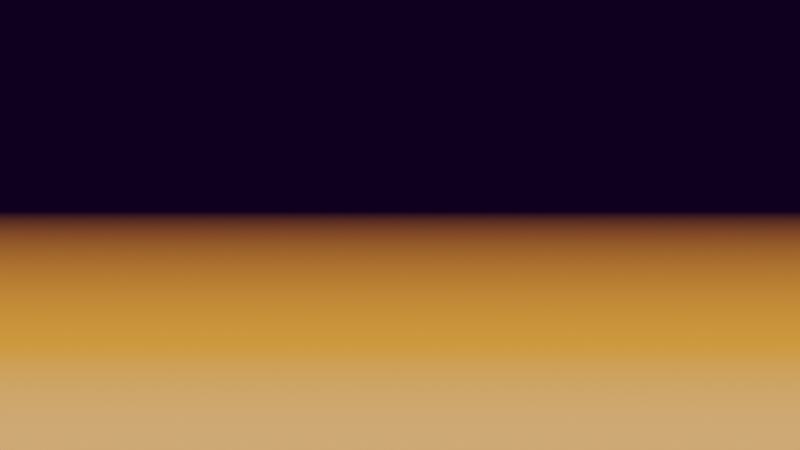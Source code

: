 # Source: skybox.blend  (saved by Blender 2.83.19; exported with 4.5.12 LTS)
import bpy
from mathutils import Matrix  # noqa: F401  (used for matrix-valued properties, if any)

bpy.ops.wm.read_factory_settings(use_empty=True)
scene = bpy.context.scene
scene.name = 'Scene'

# ---- collections
col_collection = bpy.data.collections.new('Collection'); scene.collection.children.link(col_collection)

# ---- world
world_world = bpy.data.worlds.new('World'); scene.world = world_world
world_world.use_nodes = True; world_world.node_tree.nodes.clear()
_N = world_world.node_tree.nodes; _L = world_world.node_tree.links
n0 = _N.new('ShaderNodeOutputWorld'); n0.name = 'World Output'; n0.location = (300, 300)
n1 = _N.new('ShaderNodeBackground'); n1.name = 'Background'; n1.location = (10, 300)
n2 = _N.new('ShaderNodeTexCoord'); n2.name = 'Texture Coordinate'; n2.location = (-1163, 317)
n3 = _N.new('ShaderNodeSeparateXYZ'); n3.name = 'Separate XYZ'; n3.location = (-960, 294)
n4 = _N.new('ShaderNodeMath'); n4.name = 'Math'; n4.location = (-762, 311)
n4.inputs[1].default_value = 1.0
n4.inputs[2].default_value = 0.0
n5 = _N.new('ShaderNodeMath'); n5.name = 'Math.001'; n5.location = (-587, 325)
n5.operation = 'MULTIPLY'
n5.inputs[2].default_value = 0.0
n6 = _N.new('ShaderNodeValToRGB'); n6.name = 'ColorRamp'; n6.location = (-396, 359)
while len(n6.color_ramp.elements) > 1: n6.color_ramp.elements.remove(n6.color_ramp.elements[-1])
n6.color_ramp.elements[0].position = 0.0; n6.color_ramp.elements[0].color = (1.0, 0.4221, 0.1474, 1.0)
_e = n6.color_ramp.elements.new(0.125); _e.color = (1.0, 0.3052, 0.0412, 1.0)
_e = n6.color_ramp.elements.new(0.5455); _e.color = (0.00455, 0.0, 0.01292, 1.0)
_L.new(n1.outputs[0], n0.inputs[0])
_L.new(n2.outputs[3], n3.inputs[0])
_L.new(n3.outputs[2], n4.inputs[0])
_L.new(n4.outputs[0], n5.inputs[0])
_L.new(n5.outputs[0], n6.inputs[0])
_L.new(n6.outputs[0], n1.inputs[0])
n0.is_active_output = True
world_world.color = (0.05088, 0.05088, 0.05088)
world_world.use_sun_shadow = False
world_world.sun_shadow_jitter_overblur = 0.0

# ---- cameras
cam_camera_001 = bpy.data.cameras.new('Camera.001')
cam_camera_001.type = 'PANO'
cam_camera_001.panorama_type = 'EQUIRECTANGULAR'

# ---- objects
ob_camera = bpy.data.objects.new('Camera', cam_camera_001)

# ---- transforms, parenting, visibility, modifiers, constraints
ob_camera.location = (0.0, 0.0, 0.0)
ob_camera.rotation_euler = (1.571, 0.0, 0.0)
ob_camera.lineart.crease_threshold = 0.0

# ---- collection membership
col_collection.objects.link(ob_camera)

# ---- scene / render settings (as saved in the file)
scene.camera = ob_camera
scene.frame_start = 1; scene.frame_end = 250; scene.frame_set(90)
scene.render.engine = 'CYCLES'
scene.render.resolution_percentage = 500
scene.cycles.use_denoising = False
scene.cycles.samples = 128
scene.cycles.sampling_pattern = 'TABULATED_SOBOL'
scene.cycles.use_adaptive_sampling = False
scene.cycles.use_light_tree = False
scene.eevee.taa_samples = 80
scene.eevee.taa_render_samples = 80
scene.eevee.volumetric_tile_size = '4'
scene.eevee.use_volumetric_shadows = True
scene.eevee.volumetric_shadow_samples = 32
scene.eevee.use_raytracing = True
scene.view_settings.view_transform = 'Filmic'
bpy.context.view_layer.update()

# ---- added for rendering (the .blend has no usable light): sun
light_auto_sun = bpy.data.lights.new('AutoSun', 'SUN')
light_auto_sun.energy = 3.0
light_auto_sun.angle = 0.0523599
ob_auto_sun = bpy.data.objects.new('AutoSun', light_auto_sun)
scene.collection.objects.link(ob_auto_sun)
ob_auto_sun.rotation_euler = (0.872665, 0.174533, 0.523599)
bpy.context.view_layer.update()
